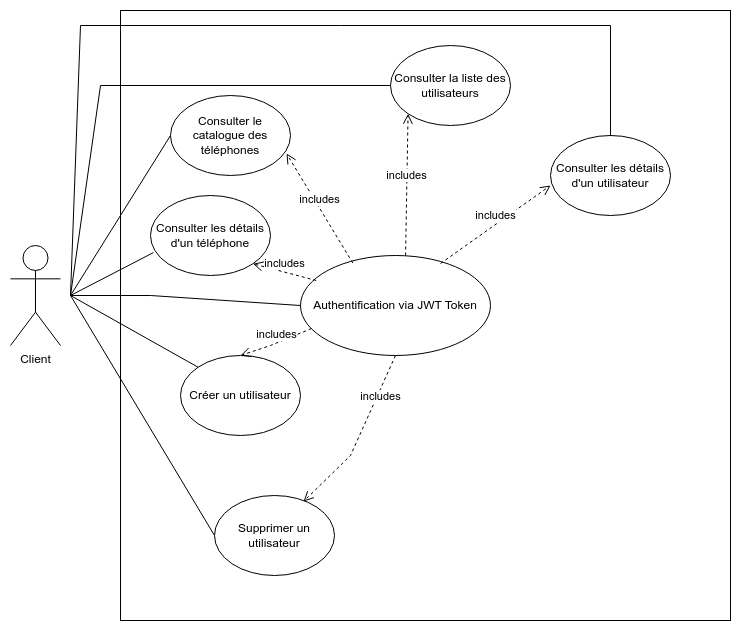

The diagram above was exported from draw.io. Its source (the exported page's mxGraphModel, read from the mxfile embedded in the PNG):
<mxGraphModel dx="1674" dy="767" grid="1" gridSize="10" guides="1" tooltips="1" connect="1" arrows="1" fold="1" page="1" pageScale="1" pageWidth="827" pageHeight="1169" math="0" shadow="0">
  <root>
    <mxCell id="0" />
    <mxCell id="1" parent="0" />
    <mxCell id="Faqfbya88rVMbLQyxDzz-1" value="Client" style="shape=umlActor;verticalLabelPosition=bottom;verticalAlign=top;html=1;outlineConnect=0;" vertex="1" parent="1">
      <mxGeometry x="90" y="270" width="50" height="100" as="geometry" />
    </mxCell>
    <mxCell id="Faqfbya88rVMbLQyxDzz-2" value="" style="whiteSpace=wrap;html=1;aspect=fixed;" vertex="1" parent="1">
      <mxGeometry x="200" y="35" width="610" height="610" as="geometry" />
    </mxCell>
    <mxCell id="Faqfbya88rVMbLQyxDzz-5" value="Authentification via JWT Token" style="ellipse;whiteSpace=wrap;html=1;" vertex="1" parent="1">
      <mxGeometry x="380" y="280" width="190" height="100" as="geometry" />
    </mxCell>
    <mxCell id="Faqfbya88rVMbLQyxDzz-7" value="" style="endArrow=none;html=1;rounded=0;exitX=0;exitY=0.5;exitDx=0;exitDy=0;" edge="1" parent="1" source="Faqfbya88rVMbLQyxDzz-5">
      <mxGeometry width="50" height="50" relative="1" as="geometry">
        <mxPoint x="390" y="420" as="sourcePoint" />
        <mxPoint x="150" y="320" as="targetPoint" />
        <Array as="points">
          <mxPoint x="230" y="320" />
        </Array>
      </mxGeometry>
    </mxCell>
    <mxCell id="Faqfbya88rVMbLQyxDzz-8" value="Consulter le catalogue des téléphones" style="ellipse;whiteSpace=wrap;html=1;" vertex="1" parent="1">
      <mxGeometry x="250" y="120" width="120" height="80" as="geometry" />
    </mxCell>
    <mxCell id="Faqfbya88rVMbLQyxDzz-9" value="" style="endArrow=none;html=1;rounded=0;entryX=0;entryY=0.5;entryDx=0;entryDy=0;" edge="1" parent="1" target="Faqfbya88rVMbLQyxDzz-8">
      <mxGeometry width="50" height="50" relative="1" as="geometry">
        <mxPoint x="150" y="320" as="sourcePoint" />
        <mxPoint x="440" y="370" as="targetPoint" />
      </mxGeometry>
    </mxCell>
    <mxCell id="Faqfbya88rVMbLQyxDzz-11" value="includes" style="html=1;verticalAlign=bottom;endArrow=open;dashed=1;endSize=8;curved=0;rounded=0;exitX=0.275;exitY=0.075;exitDx=0;exitDy=0;exitPerimeter=0;entryX=0.967;entryY=0.725;entryDx=0;entryDy=0;entryPerimeter=0;" edge="1" parent="1" source="Faqfbya88rVMbLQyxDzz-5" target="Faqfbya88rVMbLQyxDzz-8">
      <mxGeometry relative="1" as="geometry">
        <mxPoint x="450" y="400" as="sourcePoint" />
        <mxPoint x="370" y="400" as="targetPoint" />
      </mxGeometry>
    </mxCell>
    <mxCell id="Faqfbya88rVMbLQyxDzz-12" value="Consulter les détails d'un téléphone" style="ellipse;whiteSpace=wrap;html=1;" vertex="1" parent="1">
      <mxGeometry x="230" y="220" width="120" height="80" as="geometry" />
    </mxCell>
    <mxCell id="Faqfbya88rVMbLQyxDzz-13" value="includes&lt;br&gt;" style="html=1;verticalAlign=bottom;endArrow=open;dashed=1;endSize=8;curved=0;rounded=0;entryX=1;entryY=1;entryDx=0;entryDy=0;exitX=0.083;exitY=0.25;exitDx=0;exitDy=0;exitPerimeter=0;" edge="1" parent="1" source="Faqfbya88rVMbLQyxDzz-5" target="Faqfbya88rVMbLQyxDzz-12">
      <mxGeometry relative="1" as="geometry">
        <mxPoint x="450" y="400" as="sourcePoint" />
        <mxPoint x="370" y="400" as="targetPoint" />
      </mxGeometry>
    </mxCell>
    <mxCell id="Faqfbya88rVMbLQyxDzz-14" value="" style="endArrow=none;html=1;rounded=0;entryX=0.025;entryY=0.713;entryDx=0;entryDy=0;entryPerimeter=0;" edge="1" parent="1" target="Faqfbya88rVMbLQyxDzz-12">
      <mxGeometry width="50" height="50" relative="1" as="geometry">
        <mxPoint x="150" y="320" as="sourcePoint" />
        <mxPoint x="440" y="370" as="targetPoint" />
      </mxGeometry>
    </mxCell>
    <mxCell id="Faqfbya88rVMbLQyxDzz-15" value="Supprimer un utilisateur" style="ellipse;whiteSpace=wrap;html=1;" vertex="1" parent="1">
      <mxGeometry x="294" y="520" width="120" height="80" as="geometry" />
    </mxCell>
    <mxCell id="Faqfbya88rVMbLQyxDzz-16" value="Créer un utilisateur" style="ellipse;whiteSpace=wrap;html=1;" vertex="1" parent="1">
      <mxGeometry x="260" y="380" width="120" height="80" as="geometry" />
    </mxCell>
    <mxCell id="Faqfbya88rVMbLQyxDzz-17" value="Consulter la liste des utilisateurs" style="ellipse;whiteSpace=wrap;html=1;" vertex="1" parent="1">
      <mxGeometry x="470" y="70" width="120" height="80" as="geometry" />
    </mxCell>
    <mxCell id="Faqfbya88rVMbLQyxDzz-18" value="Consulter les détails d'un utilisateur" style="ellipse;whiteSpace=wrap;html=1;" vertex="1" parent="1">
      <mxGeometry x="630" y="160" width="120" height="80" as="geometry" />
    </mxCell>
    <mxCell id="Faqfbya88rVMbLQyxDzz-19" value="" style="endArrow=none;html=1;rounded=0;entryX=0;entryY=0.5;entryDx=0;entryDy=0;" edge="1" parent="1" target="Faqfbya88rVMbLQyxDzz-15">
      <mxGeometry width="50" height="50" relative="1" as="geometry">
        <mxPoint x="150" y="320" as="sourcePoint" />
        <mxPoint x="440" y="370" as="targetPoint" />
      </mxGeometry>
    </mxCell>
    <mxCell id="Faqfbya88rVMbLQyxDzz-20" value="" style="endArrow=none;html=1;rounded=0;exitX=0;exitY=0;exitDx=0;exitDy=0;" edge="1" parent="1" source="Faqfbya88rVMbLQyxDzz-16">
      <mxGeometry width="50" height="50" relative="1" as="geometry">
        <mxPoint x="390" y="420" as="sourcePoint" />
        <mxPoint x="150" y="320" as="targetPoint" />
      </mxGeometry>
    </mxCell>
    <mxCell id="Faqfbya88rVMbLQyxDzz-21" value="" style="endArrow=none;html=1;rounded=0;entryX=0.5;entryY=0;entryDx=0;entryDy=0;" edge="1" parent="1" target="Faqfbya88rVMbLQyxDzz-18">
      <mxGeometry width="50" height="50" relative="1" as="geometry">
        <mxPoint x="150" y="320" as="sourcePoint" />
        <mxPoint x="440" y="370" as="targetPoint" />
        <Array as="points">
          <mxPoint x="160" y="50" />
          <mxPoint x="420" y="50" />
          <mxPoint x="690" y="50" />
        </Array>
      </mxGeometry>
    </mxCell>
    <mxCell id="Faqfbya88rVMbLQyxDzz-22" value="" style="endArrow=none;html=1;rounded=0;entryX=0;entryY=0.5;entryDx=0;entryDy=0;" edge="1" parent="1" target="Faqfbya88rVMbLQyxDzz-17">
      <mxGeometry width="50" height="50" relative="1" as="geometry">
        <mxPoint x="150" y="320" as="sourcePoint" />
        <mxPoint x="440" y="370" as="targetPoint" />
        <Array as="points">
          <mxPoint x="180" y="110" />
        </Array>
      </mxGeometry>
    </mxCell>
    <mxCell id="Faqfbya88rVMbLQyxDzz-23" value="includes" style="html=1;verticalAlign=bottom;endArrow=open;dashed=1;endSize=8;curved=0;rounded=0;exitX=0.553;exitY=0;exitDx=0;exitDy=0;exitPerimeter=0;entryX=0;entryY=1;entryDx=0;entryDy=0;" edge="1" parent="1" source="Faqfbya88rVMbLQyxDzz-5" target="Faqfbya88rVMbLQyxDzz-17">
      <mxGeometry relative="1" as="geometry">
        <mxPoint x="450" y="400" as="sourcePoint" />
        <mxPoint x="370" y="400" as="targetPoint" />
      </mxGeometry>
    </mxCell>
    <mxCell id="Faqfbya88rVMbLQyxDzz-24" value="includes" style="html=1;verticalAlign=bottom;endArrow=open;dashed=1;endSize=8;curved=0;rounded=0;exitX=0.737;exitY=0.08;exitDx=0;exitDy=0;entryX=0;entryY=0.625;entryDx=0;entryDy=0;exitPerimeter=0;entryPerimeter=0;" edge="1" parent="1" source="Faqfbya88rVMbLQyxDzz-5" target="Faqfbya88rVMbLQyxDzz-18">
      <mxGeometry relative="1" as="geometry">
        <mxPoint x="620.0000000000002" y="338" as="sourcePoint" />
        <mxPoint x="720.95" y="547.04" as="targetPoint" />
        <Array as="points" />
      </mxGeometry>
    </mxCell>
    <mxCell id="Faqfbya88rVMbLQyxDzz-25" value="includes" style="html=1;verticalAlign=bottom;endArrow=open;dashed=1;endSize=8;curved=0;rounded=0;exitX=0.058;exitY=0.73;exitDx=0;exitDy=0;entryX=0.5;entryY=0;entryDx=0;entryDy=0;exitPerimeter=0;" edge="1" parent="1" source="Faqfbya88rVMbLQyxDzz-5" target="Faqfbya88rVMbLQyxDzz-16">
      <mxGeometry relative="1" as="geometry">
        <mxPoint x="450" y="400" as="sourcePoint" />
        <mxPoint x="370" y="400" as="targetPoint" />
        <Array as="points">
          <mxPoint x="350" y="370" />
        </Array>
      </mxGeometry>
    </mxCell>
    <mxCell id="Faqfbya88rVMbLQyxDzz-26" value="includes" style="html=1;verticalAlign=bottom;endArrow=open;dashed=1;endSize=8;curved=0;rounded=0;exitX=0.5;exitY=1;exitDx=0;exitDy=0;entryX=0.742;entryY=0.075;entryDx=0;entryDy=0;entryPerimeter=0;" edge="1" parent="1" source="Faqfbya88rVMbLQyxDzz-5" target="Faqfbya88rVMbLQyxDzz-15">
      <mxGeometry x="-0.4035" y="7" relative="1" as="geometry">
        <mxPoint x="450" y="400" as="sourcePoint" />
        <mxPoint x="270" y="590" as="targetPoint" />
        <Array as="points">
          <mxPoint x="430" y="480" />
        </Array>
        <mxPoint as="offset" />
      </mxGeometry>
    </mxCell>
  </root>
</mxGraphModel>